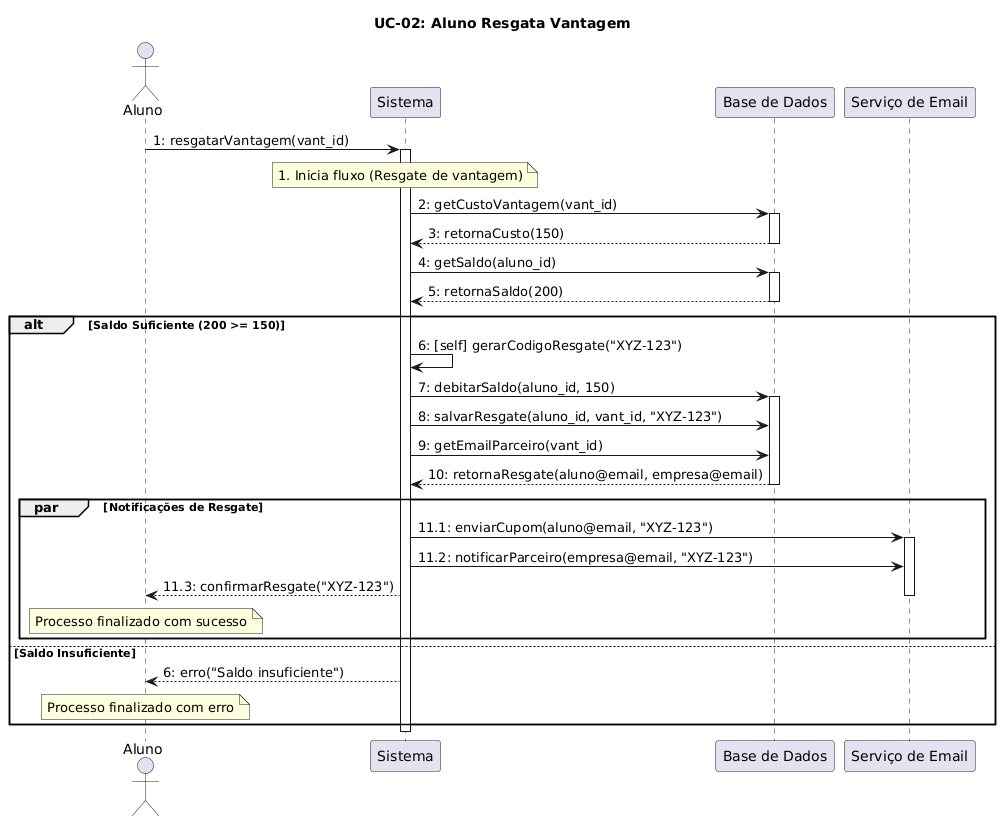

The diagram above was rendered by PlantUML. Its source (embedded in the PNG):
@startuml
title UC-02: Aluno Resgata Vantagem

actor Aluno
participant Sistema
participant "Base de Dados" as DB
participant "Serviço de Email" as Email

Aluno -> Sistema : 1: resgatarVantagem(vant_id)
note over Sistema : 1. Inicia fluxo (Resgate de vantagem)
activate Sistema

Sistema -> DB : 2: getCustoVantagem(vant_id)
activate DB
DB --> Sistema : 3: retornaCusto(150)
deactivate DB

Sistema -> DB : 4: getSaldo(aluno_id)
activate DB
DB --> Sistema : 5: retornaSaldo(200)
deactivate DB

alt Saldo Suficiente (200 >= 150)
    Sistema -> Sistema : 6: [self] gerarCodigoResgate("XYZ-123")
    
    Sistema -> DB : 7: debitarSaldo(aluno_id, 150)
    activate DB
    Sistema -> DB : 8: salvarResgate(aluno_id, vant_id, "XYZ-123")
    Sistema -> DB : 9: getEmailParceiro(vant_id)
    DB --> Sistema : 10: retornaResgate(aluno@email, empresa@email)
    deactivate DB

    par Notificações de Resgate
        Sistema -> Email : 11.1: enviarCupom(aluno@email, "XYZ-123")
        activate Email
        Sistema -> Email : 11.2: notificarParceiro(empresa@email, "XYZ-123")
        Sistema --> Aluno : 11.3: confirmarResgate("XYZ-123")
        note over Aluno : Processo finalizado com sucesso
        deactivate Email
    end
else Saldo Insuficiente
    Sistema --> Aluno : 6: erro("Saldo insuficiente")
    note over Aluno : Processo finalizado com erro
end
deactivate Sistema
@enduml